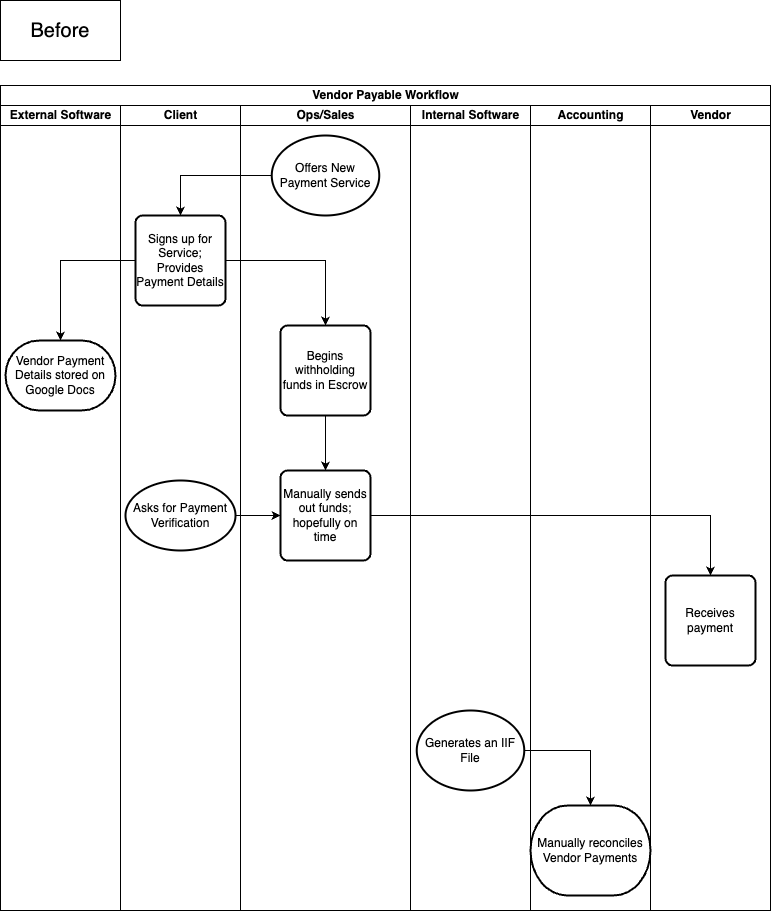

The diagram above was exported from draw.io. Its source (the exported page's mxGraphModel, read from the mxfile embedded in the PNG):
<mxGraphModel dx="1434" dy="907" grid="1" gridSize="10" guides="1" tooltips="1" connect="1" arrows="1" fold="1" page="1" pageScale="1" pageWidth="850" pageHeight="1100" math="0" shadow="0">
  <root>
    <mxCell id="0" />
    <mxCell id="1" parent="0" />
    <mxCell id="ulBFJMpdb_9aqhC3MtIp-57" value="&lt;font style=&quot;font-size: 20px;&quot;&gt;Before&lt;/font&gt;" style="rounded=0;whiteSpace=wrap;html=1;" vertex="1" parent="1">
      <mxGeometry x="30" y="70" width="120" height="60" as="geometry" />
    </mxCell>
    <mxCell id="ulBFJMpdb_9aqhC3MtIp-76" value="Vendor Payable Workflow" style="swimlane;childLayout=stackLayout;resizeParent=1;resizeParentMax=0;startSize=20;html=1;" vertex="1" parent="1">
      <mxGeometry x="30" y="155" width="769.9999999999995" height="825" as="geometry" />
    </mxCell>
    <mxCell id="ulBFJMpdb_9aqhC3MtIp-77" value="External Software" style="swimlane;startSize=20;html=1;" vertex="1" parent="ulBFJMpdb_9aqhC3MtIp-76">
      <mxGeometry y="20" width="120" height="805" as="geometry" />
    </mxCell>
    <mxCell id="ulBFJMpdb_9aqhC3MtIp-86" value="Vendor Payment Details stored on Google Docs" style="strokeWidth=2;html=1;shape=mxgraph.flowchart.terminator;whiteSpace=wrap;" vertex="1" parent="ulBFJMpdb_9aqhC3MtIp-77">
      <mxGeometry x="5" y="235" width="110" height="70" as="geometry" />
    </mxCell>
    <mxCell id="ulBFJMpdb_9aqhC3MtIp-78" value="Client" style="swimlane;startSize=20;html=1;" vertex="1" parent="ulBFJMpdb_9aqhC3MtIp-76">
      <mxGeometry x="120" y="20" width="120" height="805" as="geometry" />
    </mxCell>
    <mxCell id="ulBFJMpdb_9aqhC3MtIp-84" value="Signs up for Service; Provides Payment Details" style="rounded=1;whiteSpace=wrap;html=1;absoluteArcSize=1;arcSize=14;strokeWidth=2;" vertex="1" parent="ulBFJMpdb_9aqhC3MtIp-78">
      <mxGeometry x="14.999999999999545" y="110" width="90" height="90" as="geometry" />
    </mxCell>
    <mxCell id="ulBFJMpdb_9aqhC3MtIp-93" value="Asks for Payment Verification" style="strokeWidth=2;html=1;shape=mxgraph.flowchart.start_1;whiteSpace=wrap;" vertex="1" parent="ulBFJMpdb_9aqhC3MtIp-78">
      <mxGeometry x="5" y="375" width="110" height="70" as="geometry" />
    </mxCell>
    <mxCell id="ulBFJMpdb_9aqhC3MtIp-79" value="Ops/Sales" style="swimlane;startSize=20;html=1;" vertex="1" parent="ulBFJMpdb_9aqhC3MtIp-76">
      <mxGeometry x="240" y="20" width="169.99999999999955" height="805" as="geometry" />
    </mxCell>
    <mxCell id="ulBFJMpdb_9aqhC3MtIp-83" value="Offers New Payment Service" style="strokeWidth=2;html=1;shape=mxgraph.flowchart.start_1;whiteSpace=wrap;" vertex="1" parent="ulBFJMpdb_9aqhC3MtIp-79">
      <mxGeometry x="31.25" y="30" width="107.5" height="80" as="geometry" />
    </mxCell>
    <mxCell id="ulBFJMpdb_9aqhC3MtIp-92" value="" style="edgeStyle=orthogonalEdgeStyle;rounded=0;orthogonalLoop=1;jettySize=auto;html=1;" edge="1" parent="ulBFJMpdb_9aqhC3MtIp-79" source="ulBFJMpdb_9aqhC3MtIp-89" target="ulBFJMpdb_9aqhC3MtIp-91">
      <mxGeometry relative="1" as="geometry" />
    </mxCell>
    <mxCell id="ulBFJMpdb_9aqhC3MtIp-89" value="Begins withholding funds in Escrow" style="rounded=1;whiteSpace=wrap;html=1;absoluteArcSize=1;arcSize=14;strokeWidth=2;" vertex="1" parent="ulBFJMpdb_9aqhC3MtIp-79">
      <mxGeometry x="39.999999999999545" y="220" width="90" height="90" as="geometry" />
    </mxCell>
    <mxCell id="ulBFJMpdb_9aqhC3MtIp-91" value="Manually sends out funds; hopefully on time" style="rounded=1;whiteSpace=wrap;html=1;absoluteArcSize=1;arcSize=14;strokeWidth=2;" vertex="1" parent="ulBFJMpdb_9aqhC3MtIp-79">
      <mxGeometry x="39.999999999999545" y="365" width="90" height="90" as="geometry" />
    </mxCell>
    <mxCell id="ulBFJMpdb_9aqhC3MtIp-80" value="Internal Software" style="swimlane;startSize=20;html=1;" vertex="1" parent="ulBFJMpdb_9aqhC3MtIp-76">
      <mxGeometry x="409.99999999999955" y="20" width="120" height="805" as="geometry" />
    </mxCell>
    <mxCell id="ulBFJMpdb_9aqhC3MtIp-98" value="Generates an IIF File" style="strokeWidth=2;html=1;shape=mxgraph.flowchart.start_1;whiteSpace=wrap;" vertex="1" parent="ulBFJMpdb_9aqhC3MtIp-80">
      <mxGeometry x="6.250000000000455" y="605" width="107.5" height="80" as="geometry" />
    </mxCell>
    <mxCell id="ulBFJMpdb_9aqhC3MtIp-81" value="Accounting" style="swimlane;startSize=20;html=1;" vertex="1" parent="ulBFJMpdb_9aqhC3MtIp-76">
      <mxGeometry x="529.9999999999995" y="20" width="120" height="805" as="geometry" />
    </mxCell>
    <mxCell id="ulBFJMpdb_9aqhC3MtIp-99" value="Manually reconciles Vendor Payments" style="strokeWidth=2;html=1;shape=mxgraph.flowchart.terminator;whiteSpace=wrap;" vertex="1" parent="ulBFJMpdb_9aqhC3MtIp-81">
      <mxGeometry y="700" width="120" height="90" as="geometry" />
    </mxCell>
    <mxCell id="ulBFJMpdb_9aqhC3MtIp-82" value="Vendor" style="swimlane;startSize=20;html=1;" vertex="1" parent="ulBFJMpdb_9aqhC3MtIp-76">
      <mxGeometry x="649.9999999999995" y="20" width="120" height="805" as="geometry" />
    </mxCell>
    <mxCell id="ulBFJMpdb_9aqhC3MtIp-96" value="Receives payment" style="rounded=1;whiteSpace=wrap;html=1;absoluteArcSize=1;arcSize=14;strokeWidth=2;" vertex="1" parent="ulBFJMpdb_9aqhC3MtIp-82">
      <mxGeometry x="15" y="470" width="90" height="90" as="geometry" />
    </mxCell>
    <mxCell id="ulBFJMpdb_9aqhC3MtIp-85" style="edgeStyle=orthogonalEdgeStyle;rounded=0;orthogonalLoop=1;jettySize=auto;html=1;entryX=0.5;entryY=0;entryDx=0;entryDy=0;" edge="1" parent="ulBFJMpdb_9aqhC3MtIp-76" source="ulBFJMpdb_9aqhC3MtIp-83" target="ulBFJMpdb_9aqhC3MtIp-84">
      <mxGeometry relative="1" as="geometry" />
    </mxCell>
    <mxCell id="ulBFJMpdb_9aqhC3MtIp-87" style="edgeStyle=orthogonalEdgeStyle;rounded=0;orthogonalLoop=1;jettySize=auto;html=1;entryX=0.5;entryY=0;entryDx=0;entryDy=0;entryPerimeter=0;" edge="1" parent="ulBFJMpdb_9aqhC3MtIp-76" source="ulBFJMpdb_9aqhC3MtIp-84" target="ulBFJMpdb_9aqhC3MtIp-86">
      <mxGeometry relative="1" as="geometry" />
    </mxCell>
    <mxCell id="ulBFJMpdb_9aqhC3MtIp-90" value="" style="edgeStyle=orthogonalEdgeStyle;rounded=0;orthogonalLoop=1;jettySize=auto;html=1;" edge="1" parent="ulBFJMpdb_9aqhC3MtIp-76" source="ulBFJMpdb_9aqhC3MtIp-84" target="ulBFJMpdb_9aqhC3MtIp-89">
      <mxGeometry relative="1" as="geometry" />
    </mxCell>
    <mxCell id="ulBFJMpdb_9aqhC3MtIp-94" style="edgeStyle=orthogonalEdgeStyle;rounded=0;orthogonalLoop=1;jettySize=auto;html=1;entryX=0;entryY=0.5;entryDx=0;entryDy=0;" edge="1" parent="ulBFJMpdb_9aqhC3MtIp-76" source="ulBFJMpdb_9aqhC3MtIp-93" target="ulBFJMpdb_9aqhC3MtIp-91">
      <mxGeometry relative="1" as="geometry" />
    </mxCell>
    <mxCell id="ulBFJMpdb_9aqhC3MtIp-97" value="" style="edgeStyle=orthogonalEdgeStyle;rounded=0;orthogonalLoop=1;jettySize=auto;html=1;" edge="1" parent="ulBFJMpdb_9aqhC3MtIp-76" source="ulBFJMpdb_9aqhC3MtIp-91" target="ulBFJMpdb_9aqhC3MtIp-96">
      <mxGeometry relative="1" as="geometry" />
    </mxCell>
    <mxCell id="ulBFJMpdb_9aqhC3MtIp-100" style="edgeStyle=orthogonalEdgeStyle;rounded=0;orthogonalLoop=1;jettySize=auto;html=1;entryX=0.5;entryY=0;entryDx=0;entryDy=0;entryPerimeter=0;" edge="1" parent="ulBFJMpdb_9aqhC3MtIp-76" source="ulBFJMpdb_9aqhC3MtIp-98" target="ulBFJMpdb_9aqhC3MtIp-99">
      <mxGeometry relative="1" as="geometry" />
    </mxCell>
  </root>
</mxGraphModel>